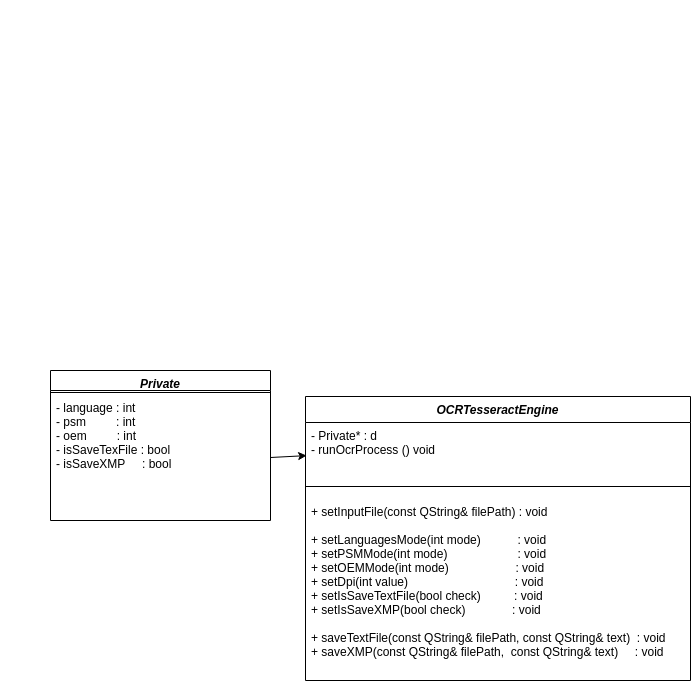

The diagram above was exported from draw.io. Its source (the exported page's mxGraphModel, read from the mxfile embedded in the PNG):
<mxGraphModel dx="1348" dy="1969" grid="1" gridSize="10" guides="1" tooltips="1" connect="1" arrows="1" fold="1" page="1" pageScale="1" pageWidth="827" pageHeight="1169" math="0" shadow="0">
  <root>
    <mxCell id="fUuv4f7VGAmsCIMFxr3P-0" />
    <mxCell id="fUuv4f7VGAmsCIMFxr3P-1" parent="fUuv4f7VGAmsCIMFxr3P-0" />
    <mxCell id="fUuv4f7VGAmsCIMFxr3P-6" value="OCRTesseractEngine" style="swimlane;fontStyle=3;align=center;verticalAlign=top;childLayout=stackLayout;horizontal=1;startSize=26;horizontalStack=0;resizeParent=1;resizeLast=0;collapsible=1;marginBottom=0;rounded=0;shadow=0;strokeWidth=1;" parent="fUuv4f7VGAmsCIMFxr3P-1" vertex="1">
      <mxGeometry x="325" y="346" width="385" height="284" as="geometry">
        <mxRectangle x="335" y="420" width="160" height="26" as="alternateBounds" />
      </mxGeometry>
    </mxCell>
    <mxCell id="fUuv4f7VGAmsCIMFxr3P-23" value="- Private* : d&#10;- runOcrProcess () void" style="text;align=left;verticalAlign=top;spacingLeft=4;spacingRight=4;overflow=hidden;rotatable=0;points=[[0,0.5],[1,0.5]];portConstraint=eastwest;" parent="fUuv4f7VGAmsCIMFxr3P-6" vertex="1">
      <mxGeometry y="26" width="385" height="52" as="geometry" />
    </mxCell>
    <mxCell id="fUuv4f7VGAmsCIMFxr3P-7" value="" style="line;html=1;strokeWidth=1;align=left;verticalAlign=middle;spacingTop=-1;spacingLeft=3;spacingRight=3;rotatable=0;labelPosition=right;points=[];portConstraint=eastwest;" parent="fUuv4f7VGAmsCIMFxr3P-6" vertex="1">
      <mxGeometry y="78" width="385" height="24" as="geometry" />
    </mxCell>
    <mxCell id="sWid0EF3hHe1fYxsZXQ2-12" value="+ setInputFile(const QString&amp; filePath) : void&#10; &#10;+ setLanguagesMode(int mode)           : void&#10;+ setPSMMode(int mode)                     : void&#10;+ setOEMMode(int mode)                    : void &#10;+ setDpi(int value)                                : void&#10;+ setIsSaveTextFile(bool check)          : void&#10;+ setIsSaveXMP(bool check)              : void &#10;&#10;+ saveTextFile(const QString&amp; filePath, const QString&amp; text)  : void&#10;+ saveXMP(const QString&amp; filePath,  const QString&amp; text)     : void  &#10;" style="text;align=left;verticalAlign=top;spacingLeft=4;spacingRight=4;overflow=hidden;rotatable=0;points=[[0,0.5],[1,0.5]];portConstraint=eastwest;" parent="fUuv4f7VGAmsCIMFxr3P-6" vertex="1">
      <mxGeometry y="102" width="385" height="178" as="geometry" />
    </mxCell>
    <mxCell id="fUuv4f7VGAmsCIMFxr3P-10" value="" style="endArrow=classic;html=1;rounded=0;fontFamily=Times New Roman;entryX=0.003;entryY=0.637;entryDx=0;entryDy=0;exitX=1;exitY=0.5;exitDx=0;exitDy=0;entryPerimeter=0;" parent="fUuv4f7VGAmsCIMFxr3P-1" source="sWid0EF3hHe1fYxsZXQ2-11" target="fUuv4f7VGAmsCIMFxr3P-23" edge="1">
      <mxGeometry width="50" height="50" relative="1" as="geometry">
        <mxPoint x="321.76" y="215.0300000000002" as="sourcePoint" />
        <mxPoint x="190" y="230" as="targetPoint" />
      </mxGeometry>
    </mxCell>
    <mxCell id="fUuv4f7VGAmsCIMFxr3P-14" value="&lt;span style=&quot;color: rgba(0 , 0 , 0 , 0) ; font-family: monospace ; font-size: 0px&quot;&gt;%3CmxGraphModel%3E%3Croot%3E%3CmxCell%20id%3D%220%22%2F%3E%3CmxCell%20id%3D%221%22%20parent%3D%220%22%2F%3E%3CmxCell%20id%3D%222%22%20value%3D%22%2B%20actions%20%3A%C2%A0%C2%A0QList%26lt%3BDPluginAction*%26gt%3B%C2%A0%22%20style%3D%22text%3Balign%3Dleft%3BverticalAlign%3Dtop%3BspacingLeft%3D4%3BspacingRight%3D4%3Boverflow%3Dhidden%3Brotatable%3D0%3Bpoints%3D%5B%5B0%2C0.5%5D%2C%5B1%2C0.5%5D%5D%3BportConstraint%3Deastwest%3B%22%20vertex%3D%221%22%20parent%3D%221%22%3E%3CmxGeometry%20x%3D%22-50%22%20y%3D%22254%22%20width%3D%22220%22%20height%3D%2236%22%20as%3D%22geometry%22%2F%3E%3C%2FmxCell%3E%3C%2Froot%3E%3C%2FmxGraphModel%3E&lt;/span&gt;" style="text;html=1;align=center;verticalAlign=middle;resizable=0;points=[];autosize=1;strokeColor=none;fillColor=none;fontFamily=Times New Roman;" parent="fUuv4f7VGAmsCIMFxr3P-1" vertex="1">
      <mxGeometry x="20" y="240" width="20" height="20" as="geometry" />
    </mxCell>
    <mxCell id="sWid0EF3hHe1fYxsZXQ2-5" value="&lt;span style=&quot;color: rgba(0 , 0 , 0 , 0) ; font-family: monospace ; font-size: 0px&quot;&gt;%3CmxGraphModel%3E%3Croot%3E%3CmxCell%20id%3D%220%22%2F%3E%3CmxCell%20id%3D%221%22%20parent%3D%220%22%2F%3E%3CmxCell%20id%3D%222%22%20value%3D%22%2B%20actions%20%3A%C2%A0%C2%A0QList%26lt%3BDPluginAction*%26gt%3B%C2%A0%22%20style%3D%22text%3Balign%3Dleft%3BverticalAlign%3Dtop%3BspacingLeft%3D4%3BspacingRight%3D4%3Boverflow%3Dhidden%3Brotatable%3D0%3Bpoints%3D%5B%5B0%2C0.5%5D%2C%5B1%2C0.5%5D%5D%3BportConstraint%3Deastwest%3B%22%20vertex%3D%221%22%20parent%3D%221%22%3E%3CmxGeometry%20x%3D%22-50%22%20y%3D%22254%22%20width%3D%22220%22%20height%3D%2236%22%20as%3D%22geometry%22%2F%3E%3C%2FmxCell%3E%3C%2Froot%3E%3C%2FmxGraphModel%3E&lt;/span&gt;" style="text;html=1;align=center;verticalAlign=middle;resizable=0;points=[];autosize=1;strokeColor=none;fillColor=none;fontFamily=Times New Roman;" parent="fUuv4f7VGAmsCIMFxr3P-1" vertex="1">
      <mxGeometry x="400" y="-50" width="20" height="20" as="geometry" />
    </mxCell>
    <mxCell id="sWid0EF3hHe1fYxsZXQ2-9" value="Private" style="swimlane;fontStyle=3;align=center;verticalAlign=top;childLayout=stackLayout;horizontal=1;startSize=20;horizontalStack=0;resizeParent=1;resizeLast=0;collapsible=1;marginBottom=0;rounded=0;shadow=0;strokeWidth=1;" parent="fUuv4f7VGAmsCIMFxr3P-1" vertex="1">
      <mxGeometry x="70" y="320" width="220" height="150" as="geometry">
        <mxRectangle x="230" y="140" width="160" height="26" as="alternateBounds" />
      </mxGeometry>
    </mxCell>
    <mxCell id="sWid0EF3hHe1fYxsZXQ2-10" value="" style="line;html=1;strokeWidth=1;align=left;verticalAlign=middle;spacingTop=-1;spacingLeft=3;spacingRight=3;rotatable=0;labelPosition=right;points=[];portConstraint=eastwest;" parent="sWid0EF3hHe1fYxsZXQ2-9" vertex="1">
      <mxGeometry y="20" width="220" height="4" as="geometry" />
    </mxCell>
    <mxCell id="sWid0EF3hHe1fYxsZXQ2-11" value="- language : int&#10;- psm         : int&#10;- oem         : int&#10;- isSaveTexFile : bool&#10;- isSaveXMP     : bool  " style="text;align=left;verticalAlign=top;spacingLeft=4;spacingRight=4;overflow=hidden;rotatable=0;points=[[0,0.5],[1,0.5]];portConstraint=eastwest;" parent="sWid0EF3hHe1fYxsZXQ2-9" vertex="1">
      <mxGeometry y="24" width="220" height="126" as="geometry" />
    </mxCell>
  </root>
</mxGraphModel>